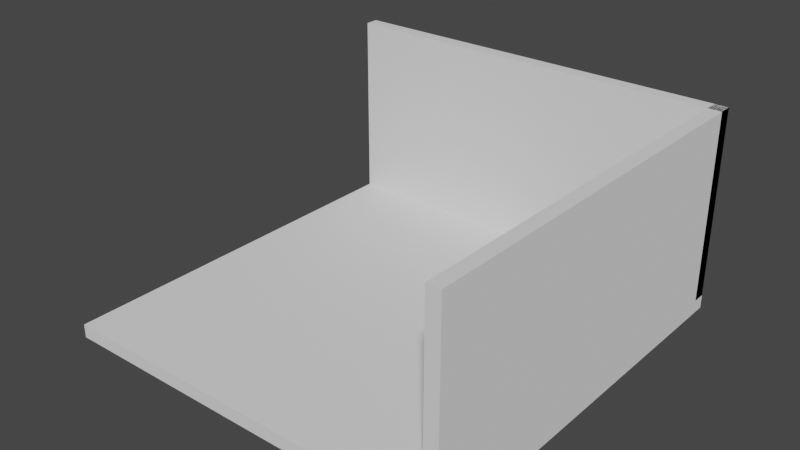 # Source: DefaultRoom.blend  (saved by Blender 2.81.16; exported with 4.5.12 LTS)
import bpy
from mathutils import Matrix  # noqa: F401  (used for matrix-valued properties, if any)

bpy.ops.wm.read_factory_settings(use_empty=True)
scene = bpy.context.scene
scene.name = 'Scene'

# ---- collections
col_collection = bpy.data.collections.new('Collection'); scene.collection.children.link(col_collection)

# ---- world
world_world = bpy.data.worlds.new('World'); scene.world = world_world
world_world.use_nodes = True; world_world.node_tree.nodes.clear()
_N = world_world.node_tree.nodes; _L = world_world.node_tree.links
n0 = _N.new('ShaderNodeOutputWorld'); n0.name = 'World Output'; n0.location = (300, 300)
n1 = _N.new('ShaderNodeBackground'); n1.name = 'Background'; n1.location = (10, 300)
n1.inputs[0].default_value = (0.05088, 0.05088, 0.05088, 1.0)
_L.new(n1.outputs[0], n0.inputs[0])
n0.is_active_output = True
world_world.color = (0.05088, 0.05088, 0.05088)
world_world.use_sun_shadow = False
world_world.sun_shadow_jitter_overblur = 0.0

# ---- meshes
me_floordefault = bpy.data.meshes.new('FloorDefault')
me_floordefault.from_pydata([(-7.5, 0.5, -7.5), (-7.5, 3.278e-07, -7.5), (-7.5, 0.5, 7.5), (-7.5, -3.278e-07, 7.5), (7.5, 0.5, -7.5), (7.5, 3.278e-07, -7.5), (7.5, 0.5, 7.5), (7.5, -3.278e-07, 7.5)], [], [(0, 1, 3, 2), (2, 3, 7, 6), (6, 7, 5, 4), (4, 5, 1, 0), (2, 6, 4, 0), (7, 3, 1, 5)])
_uv = me_floordefault.uv_layers.new(name='UVMap')
_uv.uv.foreach_set('vector', [0.375, 0.0, 0.625, 0.0, 0.625, 0.25, 0.375, 0.25, 0.375, 0.25, 0.625, 0.25, 0.625, 0.5, 0.375, 0.5, 0.375, 0.5, 0.625, 0.5, 0.625, 0.75, 0.375, 0.75, 0.375, 0.75, 0.625, 0.75, 0.625, 1.0, 0.375, 1.0, 0.125, 0.5, 0.375, 0.5, 0.375, 0.75, 0.125, 0.75, 1.0, 1.0, 0.0, 1.0, 0.0, 0.0, 1.0, 0.0])
me_floordefault.use_remesh_fix_poles = True
me_floordefault.use_remesh_preserve_attributes = False
me_floordefault.use_mirror_vertex_groups = False
me_floordefault.update()
me_leftwalldefault = bpy.data.meshes.new('LeftWallDefault')
me_leftwalldefault.from_pydata([(-7.5, -3.06e-07, 7.0), (-7.5, -7.0, 7.0), (-7.5, -3.278e-07, 7.5), (-7.5, -7.0, 7.5), (7.5, -3.06e-07, 7.0), (7.5, -7.0, 7.0), (7.5, -3.278e-07, 7.5), (7.5, -7.0, 7.5)], [], [(0, 1, 3, 2), (2, 3, 7, 6), (6, 7, 5, 4), (4, 5, 1, 0), (7, 3, 1, 5)])
_uv = me_leftwalldefault.uv_layers.new(name='UVMap')
_uv.uv.foreach_set('vector', [0.375, 0.0, 0.625, 0.0, 0.625, 0.25, 0.375, 0.25, 0.375, 0.25, 0.625, 0.25, 0.625, 0.5, 0.375, 0.5, 0.375, 0.5, 0.625, 0.5, 0.625, 0.75, 0.375, 0.75, 0.375, 0.75, 0.625, 0.75, 0.625, 1.0, 0.375, 1.0, 0.625, 0.5, 0.875, 0.5, 0.875, 0.75, 0.625, 0.75])
me_leftwalldefault.use_remesh_fix_poles = True
me_leftwalldefault.use_remesh_preserve_attributes = False
me_leftwalldefault.use_mirror_vertex_groups = False
me_leftwalldefault.update()
me_rightwalldefault = bpy.data.meshes.new('RightWallDefault')
me_rightwalldefault.from_pydata([(7.0, -3.278e-07, 7.5), (7.0, -7.0, 7.5), (7.5, -3.278e-07, 7.5), (7.5, -7.0, 7.5), (7.0, 3.278e-07, -7.5), (7.0, -7.0, -7.5), (7.5, 3.278e-07, -7.5), (7.5, -7.0, -7.5)], [], [(0, 1, 3, 2), (2, 3, 7, 6), (6, 7, 5, 4), (4, 5, 1, 0), (7, 3, 1, 5)])
_uv = me_rightwalldefault.uv_layers.new(name='UVMap')
_uv.uv.foreach_set('vector', [0.375, 0.0, 0.625, 0.0, 0.625, 0.25, 0.375, 0.25, 0.375, 0.25, 0.625, 0.25, 0.625, 0.5, 0.375, 0.5, 0.375, 0.5, 0.625, 0.5, 0.625, 0.75, 0.375, 0.75, 0.375, 0.75, 0.625, 0.75, 0.625, 1.0, 0.375, 1.0, 0.625, 0.5, 0.875, 0.5, 0.875, 0.75, 0.625, 0.75])
me_rightwalldefault.use_remesh_fix_poles = True
me_rightwalldefault.use_remesh_preserve_attributes = False
me_rightwalldefault.use_mirror_vertex_groups = False
me_rightwalldefault.update()

# ---- objects
ob_floordefault = bpy.data.objects.new('FloorDefault', me_floordefault)
ob_leftwalldefault = bpy.data.objects.new('LeftWallDefault', me_leftwalldefault)
ob_rightwalldefault = bpy.data.objects.new('RightWallDefault', me_rightwalldefault)

# ---- transforms, parenting, visibility, modifiers, constraints
ob_floordefault.location = (0.0, 0.0, 0.0)
ob_floordefault.rotation_euler = (-1.571, -0.0, 0.0)
ob_floordefault.lineart.crease_threshold = 0.0
ob_leftwalldefault.location = (0.0, 0.0, 0.0)
ob_leftwalldefault.rotation_euler = (-1.571, -0.0, 0.0)
ob_leftwalldefault.lineart.crease_threshold = 0.0
ob_rightwalldefault.location = (0.0, 0.0, 0.0)
ob_rightwalldefault.rotation_euler = (-1.571, -0.0, 0.0)
ob_rightwalldefault.lineart.crease_threshold = 0.0

# ---- collection membership
col_collection.objects.link(ob_floordefault)
col_collection.objects.link(ob_leftwalldefault)
col_collection.objects.link(ob_rightwalldefault)

# ---- scene / render settings (as saved in the file)
scene.frame_start = 1; scene.frame_end = 250; scene.frame_set(1)
scene.render.engine = 'BLENDER_EEVEE_NEXT'
scene.cycles.use_denoising = False
scene.cycles.samples = 128
scene.cycles.sampling_pattern = 'TABULATED_SOBOL'
scene.cycles.use_adaptive_sampling = False
scene.cycles.use_light_tree = False
scene.view_settings.view_transform = 'Filmic'
bpy.context.view_layer.update()

# ---- added for rendering (the .blend has no active camera and no usable light): camera, sun
cam_auto = bpy.data.cameras.new('AutoCamera')
cam_auto.lens = 50.0
cam_auto.sensor_width = 36.0
cam_auto.clip_end = 1000.0
ob_auto_camera = bpy.data.objects.new('AutoCamera', cam_auto)
scene.collection.objects.link(ob_auto_camera)
ob_auto_camera.location = (20.8176, -24.9811, 19.904)
ob_auto_camera.rotation_euler = (1.09748, -7.21219e-08, 0.694738)
scene.camera = ob_auto_camera
light_auto_sun = bpy.data.lights.new('AutoSun', 'SUN')
light_auto_sun.energy = 3.0
light_auto_sun.angle = 0.0523599
ob_auto_sun = bpy.data.objects.new('AutoSun', light_auto_sun)
scene.collection.objects.link(ob_auto_sun)
ob_auto_sun.rotation_euler = (0.872665, 0.174533, 0.523599)
bpy.context.view_layer.update()
